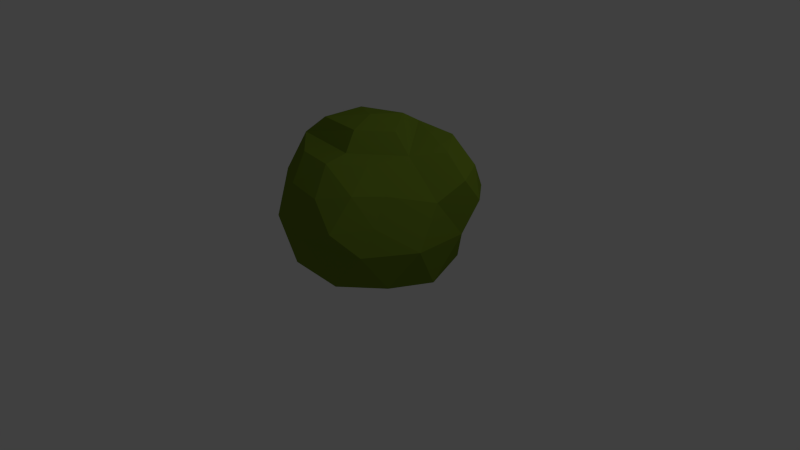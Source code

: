 # Source: bush1.blend  (saved by Blender 2.78.0; exported with 4.5.12 LTS)
import bpy
from mathutils import Matrix  # noqa: F401  (used for matrix-valued properties, if any)

bpy.ops.wm.read_factory_settings(use_empty=True)
scene = bpy.context.scene
scene.name = 'Scene'

# ---- collections
col_collection_1 = bpy.data.collections.new('Collection 1'); scene.collection.children.link(col_collection_1)

# ---- materials (node trees are filled in below, after node groups)
mat_material_001 = bpy.data.materials.new('Material.001')
mat_material_001.alpha_threshold = 0.0
mat_material_001.roughness = 0.5

# ---- material node trees
mat_material_001.use_nodes = True; mat_material_001.node_tree.nodes.clear()
_N = mat_material_001.node_tree.nodes; _L = mat_material_001.node_tree.links
n0 = _N.new('ShaderNodeOutputMaterial'); n0.name = 'Material Output'; n0.location = (300, 300)
n1 = _N.new('ShaderNodeBsdfDiffuse'); n1.name = 'Diffuse BSDF'; n1.location = (10, 300)
n1.inputs[0].default_value = (0.1638, 0.2462, 0.02131, 1.0)
_L.new(n1.outputs[0], n0.inputs[0])
n0.is_active_output = True

# ---- world
world_world = bpy.data.worlds.new('World'); scene.world = world_world
world_world.color = (0.05088, 0.05088, 0.05088)
world_world.use_sun_shadow = False
world_world.sun_shadow_jitter_overblur = 0.0
world_world.cycles.sampling_method = 'NONE'
world_world.cycles.sample_map_resolution = 256

# ---- cameras
cam_camera = bpy.data.cameras.new('Camera')
cam_camera.clip_end = 100.0
cam_camera.lens = 35.0
cam_camera.sensor_width = 32.0
cam_camera.sensor_height = 18.0
cam_camera.ortho_scale = 7.314
cam_camera.dof.focus_distance = 0.0

# ---- lights
light_lamp = bpy.data.lights.new('Lamp', 'POINT')
light_lamp.transmission_factor = 0.0
light_lamp.cutoff_distance = 30.0
light_lamp.energy = 100.0
light_lamp.shadow_buffer_clip_start = 1.001
light_lamp.shadow_soft_size = 0.1
light_lamp.shadow_maximum_resolution = 0.006
light_lamp.use_absolute_resolution = True
light_lamp.cycles.use_multiple_importance_sampling = False

# ---- meshes
me_icosphere = bpy.data.meshes.new('Icosphere')
me_icosphere.from_pydata([(0.0, 0.0, -0.7582), (0.9187, -0.5895, -0.6086), (-0.3509, -0.9539, -0.6086), (-1.136, -4.024e-10, -0.6086), (-0.3509, 0.9539, -0.6086), (0.9187, 0.5895, -0.6086), (-0.9187, -0.5895, 0.3767), (0.3509, 0.9539, 0.3767), (1.136, -4.024e-10, 0.3767), (0.7416, 0.9534, 0.5676), (-0.1625, -0.5, -0.7121), (0.4253, -0.309, -0.7121), (0.3337, -0.9072, -0.6951), (1.08, -4.024e-10, -0.6951), (0.4253, 0.309, -0.7121), (-0.5257, 0.0, -0.7121), (-0.8737, -0.5607, -0.6951), (-0.1625, 0.5, -0.7121), (-0.8737, 0.5607, -0.6951), (0.3337, 0.9072, -0.6951), (1.207, -0.3465, -0.1159), (1.207, 0.3465, -0.1159), (3.212e-08, -1.121, -0.1159), (0.8326, -0.9239, -0.1159), (-1.207, -0.3465, -0.1159), (-0.7462, -0.9072, -0.1159), (-0.7462, 0.9072, -0.1159), (-1.199, 0.3465, -0.1159), (0.7462, 0.9072, -0.1159), (3.212e-08, 1.165, -0.1159), (-1.08, -4.024e-10, 0.4632), (0.2063, -0.5607, 0.8846), (0.6675, -4.024e-10, 0.8212), (-0.6709, -0.4578, 0.8936), (-0.5756, 0.3465, 0.8948), (0.2063, 0.6112, 0.9912), (0.01109, -0.005492, 1.172), (0.1479, -0.3773, 1.105), (0.4538, -0.005492, 1.063), (-0.4413, -0.3305, 1.111), (-0.4158, 0.2243, 1.111), (0.1479, 0.3998, 1.124), (1.219, 0.3735, 0.5676), (1.262, 0.5842, 0.2681), (0.9819, 0.925, 0.2681), (1.059, 0.7144, 0.6202), (0.934, 0.3735, 0.8378), (0.6536, 0.745, 0.8941), (0.2905, -1.107, 0.506), (-0.5282, -0.8717, 0.506), (0.7966, -0.4915, 0.506), (0.8429, -0.715, 0.1883), (0.06426, -1.215, 0.1883), (0.6012, -1.172, 0.1883), (-0.417, -1.077, 0.1883), (0.6277, -0.8531, 0.5618), (-0.151, -1.077, 0.5618), (0.1973, -0.8531, 0.8335), (0.4947, -0.4915, 0.7926), (-0.284, -0.7867, 0.8393), (-0.8518, 0.8126, 0.5037), (-0.1245, 1.021, 0.5037), (-0.753, 0.9946, 0.2215), (-1.012, 0.6734, 0.2215), (-0.3255, 1.142, 0.2215), (-0.9442, 0.4749, 0.5532), (-0.5167, 0.9946, 0.5532), (-0.5803, 0.6734, 0.8005), (-0.2074, 0.825, 0.8114)], [], [(0, 11, 10), (1, 11, 13), (0, 10, 15), (0, 15, 17), (0, 17, 14), (1, 13, 20), (2, 12, 22), (3, 16, 24), (4, 18, 26), (5, 19, 28), (1, 20, 23), (2, 22, 25), (3, 24, 27), (4, 26, 29), (5, 28, 21), (8, 21, 43, 42), (32, 35, 41, 38), (7, 35, 47, 9), (28, 7, 9, 44), (35, 34, 40, 41), (7, 29, 64, 61), (35, 7, 61, 68), (34, 33, 39, 40), (34, 30, 33), (30, 6, 33), (33, 31, 37, 39), (31, 32, 38, 37), (6, 25, 54, 49), (33, 6, 49, 59), (32, 8, 42, 46), (35, 32, 46, 47), (21, 28, 44, 43), (34, 35, 68, 67), (30, 34, 67, 65), (29, 26, 62, 64), (27, 30, 65, 63), (27, 24, 30), (24, 6, 30), (20, 8, 50, 51), (8, 32, 58, 50), (31, 33, 59, 57), (32, 31, 57, 58), (25, 22, 52, 54), (23, 20, 51, 53), (28, 29, 7), (28, 19, 29), (19, 4, 29), (26, 27, 63, 62), (26, 18, 27), (18, 3, 27), (24, 25, 6), (24, 16, 25), (16, 2, 25), (22, 23, 53, 52), (22, 12, 23), (12, 1, 23), (20, 21, 8), (20, 13, 21), (13, 5, 21), (14, 19, 5), (14, 17, 19), (17, 4, 19), (17, 18, 4), (17, 15, 18), (15, 3, 18), (15, 16, 3), (15, 10, 16), (10, 2, 16), (13, 14, 5), (13, 11, 14), (11, 0, 14), (10, 12, 2), (10, 11, 12), (11, 1, 12), (38, 41, 36), (41, 40, 36), (40, 39, 36), (39, 37, 36), (37, 38, 36), (42, 45, 46), (46, 45, 47), (45, 9, 47), (43, 45, 42), (43, 44, 45), (44, 9, 45), (48, 55, 57), (49, 56, 59), (59, 56, 57), (56, 48, 57), (57, 55, 58), (55, 50, 58), (54, 56, 49), (54, 52, 56), (52, 48, 56), (53, 55, 48), (53, 51, 55), (51, 50, 55), (52, 53, 48), (60, 65, 67), (61, 66, 68), (68, 66, 67), (66, 60, 67), (64, 66, 61), (64, 62, 66), (62, 60, 66), (63, 65, 60), (62, 63, 60)])
me_icosphere.materials.append(mat_material_001)
me_icosphere.use_remesh_preserve_volume = False
me_icosphere.use_remesh_preserve_attributes = False
me_icosphere.use_mirror_vertex_groups = False
me_icosphere.update()

# ---- objects
ob_icosphere = bpy.data.objects.new('Icosphere', me_icosphere)
ob_lamp = bpy.data.objects.new('Lamp', light_lamp)
ob_camera = bpy.data.objects.new('Camera', cam_camera)

# ---- transforms, parenting, visibility, modifiers, constraints
ob_icosphere.location = (0.0, 0.0, 0.7233)
ob_icosphere.lineart.crease_threshold = 0.0
ob_lamp.location = (4.076, 1.005, 5.904)
ob_lamp.rotation_euler = (0.6503, 0.05522, 1.866)
ob_lamp.lock_rotations_4d = False
ob_lamp.empty_display_type = 'ARROWS'
ob_lamp.color = (0.0, 0.0, 0.0, 0.0)
ob_lamp.lineart.crease_threshold = 0.0
ob_camera.location = (7.481, -6.508, 5.344)
ob_camera.rotation_euler = (1.109, 0.01082, 0.8149)
ob_camera.lock_rotations_4d = False
ob_camera.empty_display_type = 'ARROWS'
ob_camera.color = (0.0, 0.0, 0.0, 0.0)
ob_camera.display_type = 'WIRE'
ob_camera.lineart.crease_threshold = 0.0

# ---- collection membership
col_collection_1.objects.link(ob_icosphere)
col_collection_1.objects.link(ob_lamp)
col_collection_1.objects.link(ob_camera)

# ---- scene / render settings (as saved in the file)
scene.camera = ob_camera
scene.frame_start = 1; scene.frame_end = 250; scene.frame_set(1)
scene.render.engine = 'CYCLES'
scene.render.resolution_percentage = 50
scene.render.dither_intensity = 0.0
scene.cycles.use_denoising = False
scene.cycles.samples = 10
scene.cycles.sampling_pattern = 'TABULATED_SOBOL'
scene.cycles.light_sampling_threshold = 0.0
scene.cycles.use_adaptive_sampling = False
scene.cycles.use_light_tree = False
scene.cycles.blur_glossy = 0.0
scene.cycles.pixel_filter_type = 'GAUSSIAN'
scene.cycles.sample_clamp_indirect = 0.0
scene.view_settings.view_transform = 'Standard'
bpy.context.view_layer.update()
